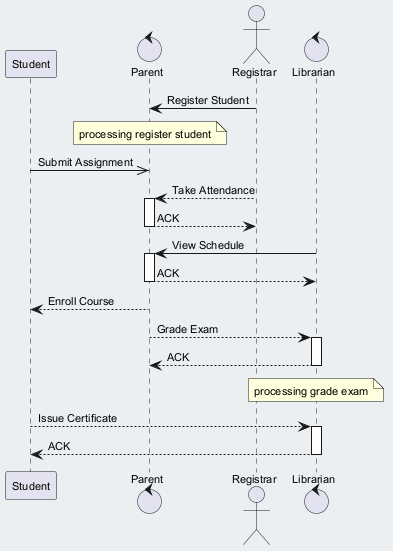

The diagram above was rendered by PlantUML. Its source (embedded in the PNG):
@startuml
skinparam backgroundColor #ECEFF1
skinparam classBackgroundColor #FFFFFF
skinparam classBorderColor #455A64
skinparam defaultFontSize 11
participant "Student" as S
control "Parent" as P
actor "Registrar" as R
control "Librarian" as L
R -> P : Register Student
note over P : processing register student
S ->> P : Submit Assignment
R --> P : Take Attendance
activate P
P --> R : ACK
deactivate P
L -> P : View Schedule
activate P
P --> L : ACK
deactivate P
P --> S : Enroll Course
P --> L : Grade Exam
activate L
L --> P : ACK
deactivate L
note over L : processing grade exam
S --> L : Issue Certificate
activate L
L --> S : ACK
deactivate L
@enduml